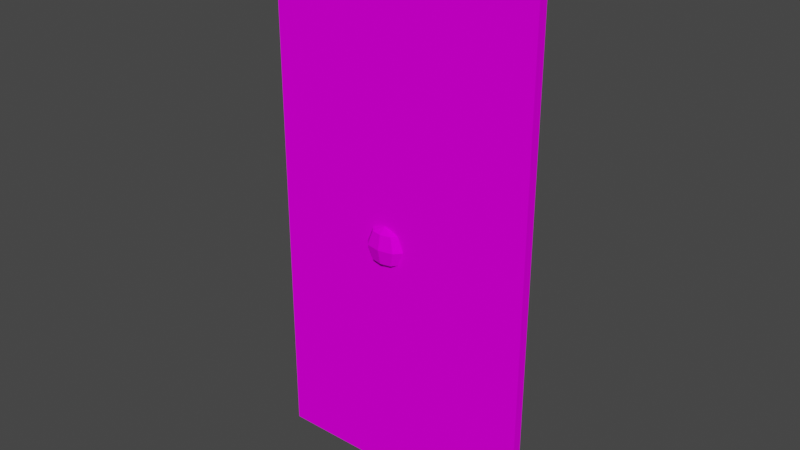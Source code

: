 # Source: DoorWooden03b.blend  (saved by Blender 4.2.66; exported with 4.5.12 LTS)
import bpy
from mathutils import Matrix  # noqa: F401  (used for matrix-valued properties, if any)

bpy.ops.wm.read_factory_settings(use_empty=True)
scene = bpy.context.scene
scene.name = 'Scene'

# ---- collections
col_collection = bpy.data.collections.new('Collection'); scene.collection.children.link(col_collection)

# ---- images (referenced by path relative to the original .blend; pixels are not part of the script)
import os
ASSET_DIR = os.environ.get("B2B_ASSET_DIR", "")  # directory of the original .blend (textures are referenced by path, not embedded)
HERE = os.path.dirname(os.path.abspath(__file__))  # packed textures are extracted next to this script under _unpacked/

def load_image(name, relpath, width, height, colorspace="sRGB"):
    """Load a texture the original file referenced (path relative to the .blend, or extracted next to this script)."""
    p = next((c for c in (os.path.join(HERE, relpath), os.path.join(ASSET_DIR, relpath)) if relpath and os.path.exists(c)), "")
    if p:
        img = bpy.data.images.load(p, check_existing=True)
        img.name = name
    else:  # same state as the original file: an image datablock whose file is absent (Cycles renders it pink)
        img = bpy.data.images.new(name, width, height)
        img.source = "FILE"
        img.filepath = "//" + (relpath or name)
    img.colorspace_settings.name = colorspace
    return img
img_doorwooden03_a_png = load_image('DoorWooden03_a.png', 'DoorWooden03_a.png', 1024, 1024, 'sRGB')

# ---- materials (node trees are filled in below, after node groups)
mat_primary = bpy.data.materials.new('Primary')
mat_primary.alpha_threshold = 0.0
mat_primary.use_transparent_shadow = False
mat_primary.roughness = 0.5
mat_primary.line_color = (0.0, 0.0, 0.0, 1.0)

# ---- material node trees
mat_primary.use_nodes = True; mat_primary.node_tree.nodes.clear()
_N = mat_primary.node_tree.nodes; _L = mat_primary.node_tree.links
n0 = _N.new('ShaderNodeOutputMaterial'); n0.name = 'Material Output'; n0.location = (300, 300)
n1 = _N.new('ShaderNodeBsdfPrincipled'); n1.name = 'Principled BSDF'; n1.location = (10, 300)
n1.distribution = 'GGX'
n1.subsurface_method = 'RANDOM_WALK_SKIN'
n1.inputs[3].default_value = 1.45
n1.inputs[13].default_value = 0.0
n1.inputs[27].default_value = (0.0, 0.0, 0.0, 1.0)
n1.inputs[28].default_value = 1.0
n2 = _N.new('ShaderNodeTexImage'); n2.name = 'Image Texture'; n2.location = (-280, 280)
n2.image = img_doorwooden03_a_png
n2.interpolation = 'Closest'
_L.new(n1.outputs[0], n0.inputs[0])
_L.new(n2.outputs[0], n1.inputs[0])
n0.is_active_output = True

# ---- world
world_world = bpy.data.worlds.new('World'); scene.world = world_world
world_world.use_nodes = True; world_world.node_tree.nodes.clear()
_N = world_world.node_tree.nodes; _L = world_world.node_tree.links
n0 = _N.new('ShaderNodeOutputWorld'); n0.name = 'World Output'; n0.location = (300, 300)
n1 = _N.new('ShaderNodeBackground'); n1.name = 'Background'; n1.location = (10, 300)
n1.inputs[0].default_value = (0.05088, 0.05088, 0.05088, 1.0)
_L.new(n1.outputs[0], n0.inputs[0])
n0.is_active_output = True
world_world.color = (0.05088, 0.05088, 0.05088)
world_world.use_sun_shadow = False
world_world.sun_shadow_jitter_overblur = 0.0

# ---- meshes
me_cube = bpy.data.meshes.new('Cube')
me_cube.from_pydata([(1.5, 0.02625, 3.0), (1.5, 0.02625, 0.0), (1.5, -0.02625, 3.0), (1.5, -0.02625, 0.0), (0.0, 0.02625, 3.0), (0.0, 0.02625, 0.0), (0.0, -0.02625, 3.0), (0.0, -0.02625, 0.0), (0.6767, 0.02625, 1.481), (0.7578, 0.02625, 1.285), (0.7914, 0.02625, 1.366), (0.7578, -0.02625, 1.447), (0.7914, -0.02625, 1.366), (0.7578, -0.02625, 1.285), (0.7341, -0.05493, 1.447), (0.7578, -0.06681, 1.366), (0.7341, -0.05493, 1.285), (0.6767, -0.06681, 1.447), (0.6767, -0.08361, 1.366), (0.6767, -0.06681, 1.285), (0.6193, -0.05493, 1.447), (0.5956, -0.06681, 1.366), (0.6193, -0.05493, 1.285), (0.6767, -0.02625, 1.251), (0.5956, -0.02625, 1.447), (0.562, -0.02625, 1.366), (0.5956, -0.02625, 1.285), (0.7578, 0.02625, 1.447), (0.6767, 0.02625, 1.251), (0.7341, 0.05493, 1.285), (0.6767, -0.02625, 1.481), (0.7578, 0.06681, 1.366), (0.7341, 0.05493, 1.447), (0.6767, 0.06681, 1.285), (0.6767, 0.08361, 1.366), (0.6767, 0.06681, 1.447), (0.6193, 0.05493, 1.285), (0.5956, 0.06681, 1.366), (0.6193, 0.05493, 1.447), (0.5956, 0.02625, 1.285), (0.562, 0.02625, 1.366), (0.5956, 0.02625, 1.447)], [], [(0, 4, 6, 2), (3, 2, 6, 7), (7, 6, 4, 5), (5, 1, 3, 7), (1, 0, 2, 3), (5, 4, 0, 1), (31, 32, 27, 10), (28, 29, 9), (32, 8, 27), (29, 31, 10, 9), (34, 35, 32, 31), (28, 33, 29), (35, 8, 32), (33, 34, 31, 29), (13, 12, 15, 16), (11, 30, 14), (23, 13, 16), (12, 11, 14, 15), (16, 15, 18, 19), (14, 30, 17), (23, 16, 19), (15, 14, 17, 18), (19, 18, 21, 22), (17, 30, 20), (23, 19, 22), (18, 17, 20, 21), (22, 21, 25, 26), (20, 30, 24), (23, 22, 26), (21, 20, 24, 25), (37, 38, 35, 34), (28, 36, 33), (38, 8, 35), (36, 37, 34, 33), (40, 41, 38, 37), (28, 39, 36), (41, 8, 38), (39, 40, 37, 36)])
_uv = me_cube.uv_layers.new(name='UVMap')
_uv.uv.foreach_set('vector', [0.625, 0.3021, 0.625, 0.6979, 0.5982, 0.6979, 0.5982, 0.3021, 0.5, 0.0, 0.5, 1.0, 1.0, 1.0, 1.0, 0.0, 0.9196, 0.125, 0.9196, 0.9375, 0.8929, 0.9375, 0.8929, 0.125, 0.5982, 0.6979, 0.5982, 0.3021, 0.625, 0.3021, 0.625, 0.6979, 0.9196, 0.125, 0.9196, 0.9375, 0.8929, 0.9375, 0.8929, 0.125, 1.0, 0.0, 1.0, 1.0, 0.5, 1.0, 0.5, 0.0, 0.7768, 0.4583, 0.7768, 0.4896, 0.7589, 0.4896, 0.7589, 0.4583, 0.7857, 0.4062, 0.7679, 0.4375, 0.7679, 0.4375, 0.7679, 0.4792, 0.7679, 0.5104, 0.75, 0.4792, 0.7768, 0.4271, 0.7768, 0.4583, 0.7589, 0.4583, 0.7589, 0.4271, 0.7768, 0.4896, 0.7768, 0.4583, 0.8036, 0.4583, 0.8036, 0.4896, 0.7857, 0.4062, 0.7946, 0.4375, 0.7679, 0.4375, 0.7857, 0.4792, 0.7679, 0.5104, 0.7679, 0.4792, 0.8036, 0.4271, 0.8036, 0.4583, 0.7768, 0.4583, 0.7768, 0.4271, 0.7946, 0.4271, 0.7946, 0.4583, 0.7768, 0.4583, 0.7768, 0.4271, 0.7946, 0.4792, 0.7768, 0.5104, 0.7768, 0.4792, 0.7679, 0.4062, 0.7946, 0.4375, 0.7679, 0.4375, 0.7946, 0.4583, 0.7946, 0.4896, 0.7768, 0.4896, 0.7768, 0.4583, 0.7768, 0.4271, 0.7768, 0.4583, 0.75, 0.4583, 0.75, 0.4271, 0.7768, 0.4792, 0.7768, 0.5104, 0.7589, 0.4792, 0.7679, 0.4062, 0.7768, 0.4375, 0.75, 0.4375, 0.7768, 0.4896, 0.7768, 0.4583, 0.75, 0.4583, 0.75, 0.4896, 0.8036, 0.4271, 0.8036, 0.4583, 0.7768, 0.4583, 0.7768, 0.4271, 0.7857, 0.4792, 0.7679, 0.5104, 0.7679, 0.4792, 0.7857, 0.4062, 0.7946, 0.4375, 0.7679, 0.4375, 0.7768, 0.4896, 0.7768, 0.4583, 0.8036, 0.4583, 0.8036, 0.4896, 0.7768, 0.4271, 0.7768, 0.4583, 0.7589, 0.4583, 0.7589, 0.4271, 0.7679, 0.4792, 0.7679, 0.5104, 0.75, 0.4792, 0.7857, 0.4062, 0.7679, 0.4375, 0.7679, 0.4375, 0.7768, 0.4583, 0.7768, 0.4896, 0.7589, 0.4896, 0.7589, 0.4583, 0.7768, 0.4896, 0.7768, 0.4583, 0.75, 0.4583, 0.75, 0.4896, 0.7679, 0.4062, 0.7768, 0.4375, 0.75, 0.4375, 0.7768, 0.4792, 0.7768, 0.5104, 0.7589, 0.4792, 0.7768, 0.4271, 0.7768, 0.4583, 0.75, 0.4583, 0.75, 0.4271, 0.7946, 0.4583, 0.7946, 0.4896, 0.7768, 0.4896, 0.7768, 0.4583, 0.7679, 0.4062, 0.7946, 0.4375, 0.7679, 0.4375, 0.7946, 0.4792, 0.7768, 0.5104, 0.7768, 0.4792, 0.7946, 0.4271, 0.7946, 0.4583, 0.7768, 0.4583, 0.7768, 0.4271])
me_cube.materials.append(mat_primary)
me_cube.use_mirror_vertex_groups = False
me_cube.update()

# ---- objects
ob_doorwooden03b = bpy.data.objects.new('DoorWooden03b', me_cube)

# ---- transforms, parenting, visibility, modifiers, constraints
ob_doorwooden03b.location = (0.0, 0.0, 0.0)
ob_doorwooden03b.lock_rotations_4d = False
ob_doorwooden03b.empty_display_type = 'ARROWS'
ob_doorwooden03b.lineart.crease_threshold = 0.0

# ---- collection membership
col_collection.objects.link(ob_doorwooden03b)

# ---- scene / render settings (as saved in the file)
scene.frame_start = 1; scene.frame_end = 250; scene.frame_set(1)
scene.render.engine = 'BLENDER_EEVEE_NEXT'
scene.cycles.sampling_pattern = 'TABULATED_SOBOL'
scene.eevee.ray_tracing_options.trace_max_roughness = 0.0
scene.view_settings.view_transform = 'Filmic'
bpy.context.view_layer.update()

# ---- added for rendering (the .blend has no active camera and no usable light): camera, sun
cam_auto = bpy.data.cameras.new('AutoCamera')
cam_auto.lens = 50.0
cam_auto.sensor_width = 36.0
cam_auto.clip_end = 1000.0
ob_auto_camera = bpy.data.objects.new('AutoCamera', cam_auto)
scene.collection.objects.link(ob_auto_camera)
ob_auto_camera.location = (3.85715, -3.72858, 3.98572)
ob_auto_camera.rotation_euler = (1.09748, -7.21219e-08, 0.694738)
scene.camera = ob_auto_camera
light_auto_sun = bpy.data.lights.new('AutoSun', 'SUN')
light_auto_sun.energy = 3.0
light_auto_sun.angle = 0.0523599
ob_auto_sun = bpy.data.objects.new('AutoSun', light_auto_sun)
scene.collection.objects.link(ob_auto_sun)
ob_auto_sun.rotation_euler = (0.872665, 0.174533, 0.523599)
bpy.context.view_layer.update()
